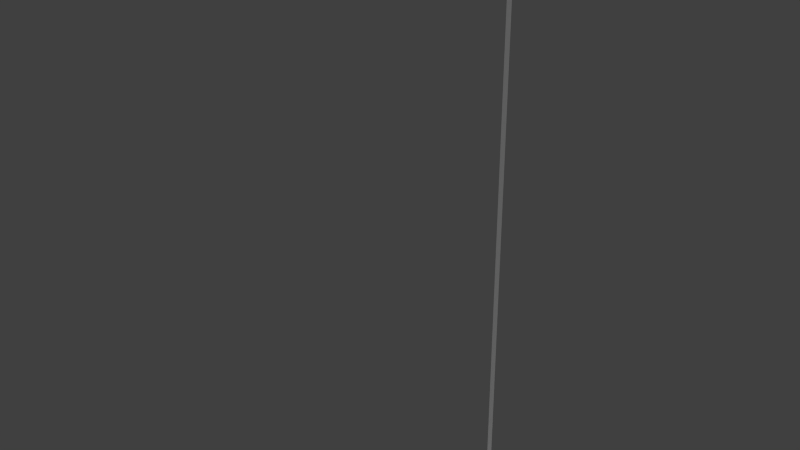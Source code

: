 # Source: VwBeetle.blend  (saved by Blender 2.69.0; exported with 4.5.12 LTS)
import bpy
from mathutils import Matrix  # noqa: F401  (used for matrix-valued properties, if any)

bpy.ops.wm.read_factory_settings(use_empty=True)
scene = bpy.context.scene
scene.name = 'Scene'

# ---- collections
col_collection_1 = bpy.data.collections.new('Collection 1'); scene.collection.children.link(col_collection_1)

# ---- materials (node trees are filled in below, after node groups)
mat_material_001 = bpy.data.materials.new('Material.001')
mat_material_001.alpha_threshold = 0.0
mat_material_001.use_transparent_shadow = False
mat_material_001.roughness = 0.5
mat_material_001.specular_intensity = 0.0
mat_material_001.line_color = (0.0, 0.0, 0.0, 1.0)

# ---- material node trees

# ---- world
world_world = bpy.data.worlds.new('World'); scene.world = world_world
world_world.color = (0.05088, 0.05088, 0.05088)
world_world.use_sun_shadow = False
world_world.sun_shadow_jitter_overblur = 0.0
world_world.cycles.sampling_method = 'MANUAL'
world_world.cycles.sample_map_resolution = 256

# ---- cameras
cam_camera = bpy.data.cameras.new('Camera')
cam_camera.clip_end = 100.0
cam_camera.lens = 35.0
cam_camera.sensor_width = 32.0
cam_camera.sensor_height = 18.0
cam_camera.ortho_scale = 7.314
cam_camera.dof.focus_distance = 0.0
cam_camera.dof.aperture_fstop = 128.0

# ---- lights
light_lamp = bpy.data.lights.new('Lamp', 'SUN')
light_lamp.transmission_factor = 0.0
light_lamp.cutoff_distance = 30.0
light_lamp.angle = 0.1993
light_lamp.energy = 1.0
light_lamp.shadow_buffer_clip_start = 1.001
light_lamp.shadow_soft_size = 0.1
light_lamp.shadow_cascade_max_distance = 1000.0
light_lamp.cycles.use_multiple_importance_sampling = False

# ---- meshes
me_cube_001 = bpy.data.meshes.new('Cube.001')
me_cube_001.from_pydata([(1.657, -0.9811, -2.341), (1.657, -3.928, -1.186), (1.686, -0.7691, -1.985), (1.657, -3.821, -0.8023), (1.725, -0.5672, -2.503), (1.725, -0.345, -2.164), (1.741, -4.145, -1.056), (1.741, -4.053, -0.7111), (1.729, -0.5907, -2.068), (1.729, -0.7353, -2.437), (1.787, -4.044, -1.14), (1.787, -3.937, -0.7567), (1.657, -3.865, -0.1033), (1.741, -4.103, -0.1792), (1.787, -3.984, -0.1412), (1.568, -4.342, 0.6246), (1.741, -4.507, 0.1763), (1.787, -4.419, 0.3458), (1.584, -5.158, 0.7163), (1.741, -5.103, 0.2443), (1.787, -5.122, 0.4416), (1.457, -5.642, 0.3688), (1.629, -5.938, -0.06088), (1.578, -5.835, 0.07248), (1.589, -0.1572, -1.432), (1.802, -0.01306, -1.87), (1.815, -0.1085, -1.651), (1.457, 0.5771, -1.469), (1.81, 0.4776, -1.843), (1.831, 0.5386, -1.653), (1.343, 1.085, -1.72), (1.75, 0.8137, -2.023), (1.716, 0.9424, -1.895), (1.16, 1.354, -2.126), (1.577, 1.072, -2.473), (1.54, 1.171, -2.266), (0.8289, 1.418, -3.1), (1.3, 1.148, -2.922), (1.214, 1.334, -3.044), (1.657, -1.381, -1.758), (1.657, -1.538, -2.122), (1.547, -0.4809, -1.219), (1.648, -3.31, -0.1846), (1.648, -1.117, -1.086), (1.261, -0.4729, -0.6959), (1.542, -2.642, 0.1539), (1.395, -0.6772, -0.6159), (1.227, -0.5029, -0.4656), (1.328, -0.6472, -0.4091), (1.063, -0.5605, 0.2742), (1.201, -0.7463, 0.2482), (0.7048, 1.569, -2.261), (0.4977, 1.626, -3.131), (1.019, 0.7162, -1.346), (0.8638, 1.223, -1.684), (0.5305, 0.729, -1.174), (0.487, 1.272, -1.559), (0.3845, 1.589, -2.183), (0.3026, 1.682, -3.171), (1.317, -0.06312, -1.19), (1.399, -0.281, -1.1), (1.08, 0.02734, -0.9737), (1.212, -0.3017, -0.7921), (0.5887, 0.07647, -0.8402), (0.577, -0.2576, -0.6796), (1.093, -1.372, 0.8207), (1.256, -1.442, 0.686), (1.091, -1.917, 1.041), (1.254, -2.014, 0.8974), (1.093, -2.356, 1.218), (1.256, -2.295, 1.02), (1.078, -3.158, 1.376), (1.311, -3.179, 1.195), (1.105, -3.882, 1.458), (1.375, -3.759, 1.17), (0.5068, -0.4966, 0.4372), (0.4909, -1.321, 0.951), (0.4867, -1.865, 1.173), (0.4883, -2.375, 1.35), (0.5046, -3.102, 1.518), (0.5319, -3.832, 1.623), (1.648, -3.718, 0.09096), (1.542, -3.957, 0.6487), (1.182, -4.979, 1.014), (1.032, 1.183, -1.798), (0.8711, 1.453, -2.206), (1.174, 0.6784, -1.537), (0.6255, 1.521, -3.068), (1.186, -4.655, 1.133), (1.426, -3.98, 1.068), (0.5771, -5.045, 1.169), (0.6098, -4.721, 1.288), (1.17, -5.781, 0.6985), (1.171, -6.425, -0.07129), (1.171, -6.335, 0.1289), (0.7235, -6.448, 0.1442), (0.6395, -5.849, 0.7545), (0.7235, -6.562, -0.04031), (1.657, -2.317, -1.391), (1.657, -2.448, -1.766), (1.648, -2.23, -0.628), (1.551, -2.326, 0.03041), (1.448, -2.431, 0.4816), (1.441, -2.259, 0.4141), (1.368, -1.533, 0.6633), (1.368, -1.593, 0.6633), (1.276, -1.563, 0.7053), (1.368, -2.67, 1.059), (1.368, -2.613, 1.037), (1.276, -2.633, 1.083), (-0.0007483, -2.083, 2.444), (-0.0007483, -1.886, 2.673), (-0.0007483, -1.954, 2.673), (-0.0007483, -1.757, 2.444), (0.03126, -2.028, 2.484), (-0.03276, -2.028, 2.484), (-0.03276, -1.812, 2.484), (0.03126, -1.812, 2.484), (0.03126, -1.92, 2.679), (-0.03276, -1.92, 2.679), (-0.0007483, -1.954, 8.426), (-0.0007483, -1.886, 8.426), (0.03126, -1.92, 8.433), (-0.03276, -1.92, 8.433), (-1.657, -0.9811, -2.341), (-1.657, -3.928, -1.186), (-1.686, -0.7691, -1.985), (-1.657, -3.821, -0.8023), (-1.725, -0.5672, -2.503), (-1.725, -0.345, -2.164), (-1.741, -4.145, -1.056), (-1.741, -4.053, -0.7111), (-1.729, -0.5907, -2.068), (-1.729, -0.7353, -2.437), (-1.787, -4.044, -1.14), (-1.787, -3.937, -0.7567), (-1.657, -3.865, -0.1033), (-1.741, -4.103, -0.1792), (-1.787, -3.984, -0.1412), (-1.568, -4.342, 0.6246), (-1.741, -4.507, 0.1763), (-1.787, -4.419, 0.3458), (-1.584, -5.158, 0.7163), (-1.741, -5.103, 0.2443), (-1.787, -5.122, 0.4416), (-1.457, -5.642, 0.3688), (-1.629, -5.938, -0.06088), (-1.578, -5.835, 0.07248), (-1.589, -0.1572, -1.432), (-1.802, -0.01306, -1.87), (-1.815, -0.1085, -1.651), (-1.457, 0.5771, -1.469), (-1.81, 0.4776, -1.843), (-1.831, 0.5386, -1.653), (-1.343, 1.085, -1.72), (-1.75, 0.8137, -2.023), (-1.716, 0.9424, -1.895), (-1.16, 1.354, -2.126), (-1.577, 1.072, -2.473), (-1.54, 1.171, -2.266), (-0.8289, 1.418, -3.1), (-1.3, 1.148, -2.922), (-1.214, 1.334, -3.044), (-1.657, -1.381, -1.758), (-1.657, -1.538, -2.122), (-1.547, -0.4809, -1.219), (-1.648, -3.31, -0.1846), (-1.648, -1.117, -1.086), (-1.261, -0.4729, -0.6959), (-1.542, -2.642, 0.1539), (-1.395, -0.6772, -0.6159), (-1.227, -0.5029, -0.4656), (-1.328, -0.6472, -0.4091), (-1.063, -0.5605, 0.2742), (-1.201, -0.7463, 0.2482), (-0.7048, 1.569, -2.261), (-0.4977, 1.626, -3.131), (-1.019, 0.7162, -1.346), (-0.8638, 1.223, -1.684), (-0.5305, 0.729, -1.174), (-0.487, 1.272, -1.559), (0.0, 0.7288, -1.155), (0.0, 1.266, -1.541), (0.0, 1.63, -2.148), (0.0, 1.709, -3.188), (-0.3845, 1.589, -2.183), (-0.3026, 1.682, -3.171), (-1.317, -0.06312, -1.19), (-1.399, -0.281, -1.1), (-1.08, 0.02734, -0.9737), (-1.212, -0.3017, -0.7921), (-0.5887, 0.07647, -0.8402), (-0.577, -0.2576, -0.6796), (0.0, 0.1053, -0.8029), (0.0, -0.2338, -0.6539), (-1.093, -1.372, 0.8207), (-1.256, -1.442, 0.686), (-1.091, -1.917, 1.041), (-1.254, -2.014, 0.8974), (-1.093, -2.356, 1.218), (-1.256, -2.295, 1.02), (-1.078, -3.158, 1.376), (-1.311, -3.179, 1.195), (-1.105, -3.882, 1.458), (-1.375, -3.759, 1.17), (-0.5068, -0.4966, 0.4372), (-0.4909, -1.321, 0.951), (-0.4867, -1.865, 1.173), (-0.4883, -2.375, 1.35), (-0.5046, -3.102, 1.518), (-0.5319, -3.832, 1.623), (0.0, -0.4966, 0.4372), (0.0, -1.321, 0.951), (0.0, -1.865, 1.173), (0.0, -2.375, 1.35), (0.0, -3.102, 1.518), (0.0, -3.832, 1.623), (-1.648, -3.718, 0.09096), (-1.542, -3.957, 0.6487), (0.0, -5.154, 1.214), (-1.182, -4.979, 1.014), (-1.032, 1.183, -1.798), (-0.8711, 1.453, -2.206), (-1.174, 0.6784, -1.537), (-0.6255, 1.521, -3.068), (-1.186, -4.655, 1.133), (-1.426, -3.98, 1.068), (0.0, -4.829, 1.333), (-0.5771, -5.045, 1.169), (-0.6098, -4.721, 1.288), (-1.17, -5.781, 0.6985), (-1.171, -6.425, -0.07129), (-1.171, -6.335, 0.1289), (0.0, -5.906, 0.8059), (0.0, -6.678, -0.01809), (0.0, -6.538, 0.1509), (-0.7235, -6.448, 0.1442), (-0.6395, -5.849, 0.7545), (-0.7235, -6.562, -0.04031), (-1.657, -2.317, -1.391), (-1.657, -2.448, -1.766), (-1.648, -2.23, -0.628), (-1.551, -2.326, 0.03041), (-1.448, -2.431, 0.4816), (-1.441, -2.259, 0.4141), (-1.368, -1.593, 0.6633), (-1.368, -1.533, 0.6633), (0.0, -1.914, 2.601), (-1.276, -1.563, 0.7053), (0.0, -1.853, 2.601), (0.0, -1.883, 2.492), (-1.368, -2.613, 1.037), (-1.368, -2.67, 1.059), (0.0, -1.912, 2.601), (-1.276, -2.633, 1.083), (0.0, -1.973, 2.601), (0.0, -1.942, 2.493)], [], [(98, 3, 1, 99), (8, 9, 4, 5), (10, 11, 7, 6), (2, 0, 9, 8), (1, 3, 11, 10), (11, 3, 12, 14), (7, 11, 14, 13), (14, 12, 15, 17), (13, 14, 17, 16), (17, 15, 18, 20), (16, 17, 20, 19), (20, 18, 21, 23), (19, 20, 23, 22), (8, 5, 25, 26), (2, 8, 26, 24), (26, 25, 28, 29), (24, 26, 29, 27), (29, 28, 31, 32), (27, 29, 32, 30), (32, 31, 34, 35), (30, 32, 35, 33), (35, 34, 37, 38), (33, 35, 38, 36), (2, 39, 40, 0), (39, 2, 41, 43), (98, 39, 43, 100), (43, 41, 44, 46), (100, 43, 46, 101), (46, 44, 47, 48), (48, 47, 49, 50), (2, 24, 41), (27, 30, 84, 86), (53, 54, 56, 55), (55, 56, 182, 181), (57, 58, 184, 183), (51, 52, 58, 57), (51, 57, 56, 54), (182, 56, 57, 183), (41, 24, 59, 60), (60, 59, 61, 62), (62, 61, 63, 64), (64, 63, 193, 194), (55, 63, 61, 53), (181, 193, 63, 55), (41, 60, 62, 44), (50, 49, 65, 66), (66, 65, 67, 68), (68, 67, 69, 70), (70, 69, 71, 72), (72, 71, 73, 74), (73, 71, 79, 80), (71, 69, 78, 79), (69, 67, 77, 78), (67, 65, 76, 77), (65, 49, 75, 76), (80, 79, 215, 216), (79, 78, 214, 215), (78, 77, 213, 214), (77, 76, 212, 213), (76, 75, 211, 212), (42, 45, 82, 81), (12, 81, 82, 15), (3, 42, 81, 12), (15, 88, 83, 18), (86, 84, 54, 53), (84, 85, 51, 54), (74, 73, 88, 89), (15, 82, 89, 88), (90, 91, 227, 219), (83, 88, 91, 90), (23, 21, 92, 94), (22, 23, 94, 93), (95, 96, 233, 235), (97, 95, 235, 234), (21, 18, 83, 92), (94, 92, 96, 95), (93, 94, 95, 97), (83, 90, 96, 92), (219, 233, 96, 90), (33, 36, 87, 85), (30, 33, 85, 84), (85, 87, 52, 51), (39, 98, 99, 40), (3, 98, 100, 42), (42, 100, 101, 45), (45, 101, 103, 102), (70, 102, 103, 68), (61, 59, 86, 53), (24, 27, 86, 59), (108, 107, 255, 253), (251, 252, 107, 108), (109, 108, 253, 256), (106, 105, 247, 250), (245, 246, 104, 105), (105, 104, 249, 247), (248, 106, 104, 246), (104, 106, 250, 249), (106, 248, 245, 105), (254, 109, 107, 252), (107, 109, 256, 255), (109, 254, 251, 108), (118, 111, 121, 122), (112, 118, 122, 120), (116, 117, 118, 119), (117, 114, 110, 113), (111, 119, 123, 121), (117, 116, 115, 114), (115, 110, 112, 119), (115, 116, 113, 110), (117, 113, 111, 118), (114, 115, 119, 118), (110, 114, 118, 112), (113, 116, 119, 111), (119, 112, 120, 123), (239, 240, 125, 127), (132, 129, 128, 133), (134, 130, 131, 135), (126, 132, 133, 124), (125, 134, 135, 127), (135, 138, 136, 127), (131, 137, 138, 135), (138, 141, 139, 136), (137, 140, 141, 138), (141, 144, 142, 139), (140, 143, 144, 141), (144, 147, 145, 142), (143, 146, 147, 144), (132, 150, 149, 129), (126, 148, 150, 132), (150, 153, 152, 149), (148, 151, 153, 150), (153, 156, 155, 152), (151, 154, 156, 153), (156, 159, 158, 155), (154, 157, 159, 156), (159, 162, 161, 158), (157, 160, 162, 159), (126, 124, 164, 163), (163, 167, 165, 126), (239, 241, 167, 163), (167, 170, 168, 165), (241, 242, 170, 167), (170, 172, 171, 168), (172, 174, 173, 171), (126, 165, 148), (151, 223, 221, 154), (177, 179, 180, 178), (179, 181, 182, 180), (185, 183, 184, 186), (175, 185, 186, 176), (175, 178, 180, 185), (182, 183, 185, 180), (165, 188, 187, 148), (188, 190, 189, 187), (190, 192, 191, 189), (192, 194, 193, 191), (179, 177, 189, 191), (181, 179, 191, 193), (165, 168, 190, 188), (174, 196, 195, 173), (196, 198, 197, 195), (198, 200, 199, 197), (200, 202, 201, 199), (202, 204, 203, 201), (203, 210, 209, 201), (201, 209, 208, 199), (199, 208, 207, 197), (197, 207, 206, 195), (195, 206, 205, 173), (210, 216, 215, 209), (209, 215, 214, 208), (208, 214, 213, 207), (207, 213, 212, 206), (206, 212, 211, 205), (166, 217, 218, 169), (136, 139, 218, 217), (127, 136, 217, 166), (139, 142, 220, 225), (223, 177, 178, 221), (221, 178, 175, 222), (204, 226, 225, 203), (139, 225, 226, 218), (228, 219, 227, 229), (220, 228, 229, 225), (147, 232, 230, 145), (146, 231, 232, 147), (236, 235, 233, 237), (238, 234, 235, 236), (145, 230, 220, 142), (232, 236, 237, 230), (231, 238, 236, 232), (220, 230, 237, 228), (219, 228, 237, 233), (157, 222, 224, 160), (154, 221, 222, 157), (222, 175, 176, 224), (163, 164, 240, 239), (127, 166, 241, 239), (166, 169, 242, 241), (169, 243, 244, 242), (200, 198, 244, 243), (189, 177, 223, 187), (148, 187, 223, 151), (248, 250, 247, 245), (251, 253, 255, 252), (252, 255, 256, 254), (254, 256, 253, 251), (245, 247, 249, 246), (246, 249, 250, 248)])
me_cube_001.polygons.foreach_set('use_smooth', [1, 1, 1, 1, 1, 1, 1, 1, 1, 1, 1, 1, 1, 1, 1, 1, 1, 1, 1, 1, 1, 1, 1, 1, 1, 1, 1, 1, 1, 1, 1, 1, 1, 1, 1, 1, 1, 1, 1, 1, 1, 1, 1, 1, 1, 1, 1, 1, 1, 1, 1, 1, 1, 1, 1, 1, 1, 1, 1, 1, 1, 1, 1, 1, 1, 1, 1, 1, 1, 1, 1, 1, 1, 1, 1, 1, 1, 1, 1, 1, 1, 1, 1, 1, 1, 1, 1, 1, 1, 0, 0, 0, 0, 0, 0, 0, 0, 0, 0, 0, 0, 0, 0, 0, 0, 0, 0, 0, 0, 0, 0, 0, 0, 0, 1, 1, 1, 1, 1, 1, 1, 1, 1, 1, 1, 1, 1, 1, 1, 1, 1, 1, 1, 1, 1, 1, 1, 1, 1, 1, 1, 1, 1, 1, 1, 1, 1, 1, 1, 1, 1, 1, 1, 1, 1, 1, 1, 1, 1, 1, 1, 1, 1, 1, 1, 1, 1, 1, 1, 1, 1, 1, 1, 1, 1, 1, 1, 1, 1, 1, 1, 1, 1, 1, 1, 1, 1, 1, 1, 1, 1, 1, 1, 1, 1, 1, 1, 1, 1, 1, 1, 1, 1, 0, 0, 0, 0, 0, 0])
_uv = me_cube_001.uv_layers.new(name='UVMap')
_uv.uv.foreach_set('vector', [0.5186, 0.05208, 0.3664, 0.05963, 0.3694, 0.02204, 0.518, 0.01495, 0.6958, 0.04018, 0.6911, 0.002244, 0.7083, 6.242e-05, 0.7211, 0.03653, 0.3527, 0.02172, 0.3494, 0.05887, 0.3368, 0.05905, 0.3401, 0.02569, 0.6762, 0.04401, 0.6654, 0.005143, 0.6911, 0.002244, 0.6958, 0.04018, 0.3694, 0.02204, 0.3664, 0.05963, 0.3494, 0.05887, 0.3527, 0.02172, 0.3494, 0.05887, 0.3664, 0.05963, 0.3415, 0.1228, 0.3269, 0.1123, 0.3368, 0.05905, 0.3494, 0.05887, 0.3269, 0.1123, 0.3166, 0.1054, 0.3269, 0.1123, 0.3415, 0.1228, 0.2798, 0.1807, 0.2768, 0.1468, 0.3166, 0.1054, 0.3269, 0.1123, 0.2768, 0.1468, 0.2716, 0.1291, 0.2768, 0.1468, 0.2798, 0.1807, 0.2071, 0.1725, 0.2151, 0.1451, 0.2716, 0.1291, 0.2768, 0.1468, 0.2151, 0.1451, 0.2173, 0.128, 0.2151, 0.1451, 0.2071, 0.1725, 0.1632, 0.1463, 0.1495, 0.115, 0.2173, 0.128, 0.2151, 0.1451, 0.1495, 0.115, 0.1411, 0.1012, 0.6958, 0.04018, 0.7211, 0.03653, 0.7454, 0.07138, 0.7317, 0.08834, 0.6762, 0.04401, 0.6958, 0.04018, 0.7317, 0.08834, 0.7163, 0.1154, 0.7317, 0.08834, 0.7454, 0.07138, 0.7851, 0.0884, 0.7824, 0.1039, 0.7163, 0.1154, 0.7317, 0.08834, 0.7824, 0.1039, 0.7802, 0.1366, 0.7824, 0.1039, 0.7851, 0.0884, 0.8183, 0.09213, 0.819, 0.1079, 0.7802, 0.1366, 0.7824, 0.1039, 0.819, 0.1079, 0.8255, 0.1406, 0.819, 0.1079, 0.8183, 0.09213, 0.8657, 0.08871, 0.8566, 0.106, 0.8255, 0.1406, 0.819, 0.1079, 0.8566, 0.106, 0.8669, 0.1415, 0.8566, 0.106, 0.8657, 0.08871, 0.9118, 0.08252, 0.9295, 0.09373, 0.8669, 0.1415, 0.8566, 0.106, 0.9295, 0.09373, 0.9526, 0.1205, 0.6762, 0.04401, 0.613, 0.04713, 0.6091, 0.009745, 0.6654, 0.005143, 0.613, 0.04713, 0.6762, 0.04401, 0.6793, 0.1259, 0.6165, 0.1156, 0.5186, 0.05208, 0.613, 0.04713, 0.6165, 0.1156, 0.5038, 0.1221, 0.6165, 0.1156, 0.6793, 0.1259, 0.6647, 0.1808, 0.6412, 0.1757, 0.5038, 0.1221, 0.6165, 0.1156, 0.6412, 0.1757, 0.4765, 0.1773, 0.6412, 0.1757, 0.6647, 0.1808, 0.6535, 0.1993, 0.6368, 0.1958, 0.6368, 0.1958, 0.6535, 0.1993, 0.6226, 0.2632, 0.6055, 0.2497, 0.6762, 0.04401, 0.7163, 0.1154, 0.6793, 0.1259, 0.7802, 0.1366, 0.8255, 0.1406, 0.8415, 0.1628, 0.7925, 0.1591, 0.7894, 0.1799, 0.8417, 0.1801, 0.8473, 0.2134, 0.7916, 0.2239, 0.7916, 0.2239, 0.8473, 0.2134, 0.8596, 0.254, 0.8018, 0.2701, 0.9061, 0.199, 0.9852, 0.1623, 0.9999, 0.185, 0.919, 0.2306, 0.8993, 0.1716, 0.9729, 0.1487, 0.9852, 0.1623, 0.9061, 0.199, 0.8993, 0.1716, 0.9061, 0.199, 0.8473, 0.2134, 0.8417, 0.1801, 0.8596, 0.254, 0.8473, 0.2134, 0.9061, 0.199, 0.919, 0.2306, 0.6793, 0.1259, 0.7163, 0.1154, 0.718, 0.1524, 0.6943, 0.1482, 0.6943, 0.1482, 0.718, 0.1524, 0.72, 0.1841, 0.6833, 0.1804, 0.6833, 0.1804, 0.72, 0.1841, 0.7271, 0.2308, 0.6943, 0.2381, 0.6943, 0.2381, 0.7271, 0.2308, 0.7382, 0.2833, 0.7051, 0.2896, 0.7916, 0.2239, 0.7271, 0.2308, 0.72, 0.1841, 0.7894, 0.1799, 0.8018, 0.2701, 0.7382, 0.2833, 0.7271, 0.2308, 0.7916, 0.2239, 0.6793, 0.1259, 0.6943, 0.1482, 0.6833, 0.1804, 0.6647, 0.1808, 0.6055, 0.2497, 0.6226, 0.2632, 0.5361, 0.2816, 0.5331, 0.2622, 0.5331, 0.2622, 0.5361, 0.2816, 0.4845, 0.2859, 0.4797, 0.2651, 0.4797, 0.2651, 0.4845, 0.2859, 0.4428, 0.2889, 0.4525, 0.2677, 0.4525, 0.2677, 0.4428, 0.2889, 0.3698, 0.2874, 0.3725, 0.2606, 0.3725, 0.2606, 0.3698, 0.2874, 0.3024, 0.2786, 0.3217, 0.245, 0.3024, 0.2786, 0.3698, 0.2874, 0.3703, 0.342, 0.3007, 0.3358, 0.3698, 0.2874, 0.4428, 0.2889, 0.439, 0.3441, 0.3703, 0.342, 0.4428, 0.2889, 0.4845, 0.2859, 0.4886, 0.3418, 0.439, 0.3441, 0.4845, 0.2859, 0.5361, 0.2816, 0.542, 0.3362, 0.4886, 0.3418, 0.5361, 0.2816, 0.6226, 0.2632, 0.6312, 0.3185, 0.542, 0.3362, 0.3007, 0.3358, 0.3703, 0.342, 0.3692, 0.3898, 0.2984, 0.3869, 0.3703, 0.342, 0.439, 0.3441, 0.4404, 0.3898, 0.3692, 0.3898, 0.439, 0.3441, 0.4886, 0.3418, 0.4919, 0.387, 0.4404, 0.3898, 0.4886, 0.3418, 0.542, 0.3362, 0.5477, 0.3817, 0.4919, 0.387, 0.542, 0.3362, 0.6312, 0.3185, 0.6396, 0.3665, 0.5477, 0.3817, 0.3947, 0.1303, 0.4453, 0.1795, 0.3148, 0.1913, 0.3504, 0.1449, 0.3415, 0.1228, 0.3504, 0.1449, 0.3148, 0.1913, 0.2798, 0.1807, 0.3664, 0.05963, 0.3947, 0.1303, 0.3504, 0.1449, 0.3415, 0.1228, 0.2798, 0.1807, 0.2369, 0.2332, 0.209, 0.2184, 0.2071, 0.1725, 0.7925, 0.1591, 0.8415, 0.1628, 0.8417, 0.1801, 0.7894, 0.1799, 0.8415, 0.1628, 0.8858, 0.1599, 0.8993, 0.1716, 0.8417, 0.1801, 0.3217, 0.245, 0.3024, 0.2786, 0.2369, 0.2332, 0.3039, 0.2305, 0.2798, 0.1807, 0.3148, 0.1913, 0.3039, 0.2305, 0.2369, 0.2332, 0.1786, 0.267, 0.2076, 0.2814, 0.1694, 0.3254, 0.1423, 0.3076, 0.209, 0.2184, 0.2369, 0.2332, 0.2076, 0.2814, 0.1786, 0.267, 0.1495, 0.115, 0.1632, 0.1463, 0.1452, 0.1806, 0.09523, 0.1352, 0.1411, 0.1012, 0.1495, 0.115, 0.09523, 0.1352, 0.08284, 0.1198, 0.06308, 0.1602, 0.1148, 0.216, 0.07789, 0.2607, 0.01483, 0.2057, 0.04914, 0.1463, 0.06308, 0.1602, 0.01483, 0.2057, 6.242e-05, 0.1921, 0.1632, 0.1463, 0.2071, 0.1725, 0.209, 0.2184, 0.1452, 0.1806, 0.09523, 0.1352, 0.1452, 0.1806, 0.1148, 0.216, 0.06308, 0.1602, 0.08284, 0.1198, 0.09523, 0.1352, 0.06308, 0.1602, 0.04914, 0.1463, 0.209, 0.2184, 0.1786, 0.267, 0.1148, 0.216, 0.1452, 0.1806, 0.1423, 0.3076, 0.07789, 0.2607, 0.1148, 0.216, 0.1786, 0.267, 0.8669, 0.1415, 0.9526, 0.1205, 0.9606, 0.1387, 0.8858, 0.1599, 0.8255, 0.1406, 0.8669, 0.1415, 0.8858, 0.1599, 0.8415, 0.1628, 0.8858, 0.1599, 0.9606, 0.1387, 0.9729, 0.1487, 0.8993, 0.1716, 0.613, 0.04713, 0.5186, 0.05208, 0.518, 0.01495, 0.6091, 0.009745, 0.3664, 0.05963, 0.5186, 0.05208, 0.5038, 0.1221, 0.3947, 0.1303, 0.3947, 0.1303, 0.5038, 0.1221, 0.4765, 0.1773, 0.4453, 0.1795, 0.4453, 0.1795, 0.4765, 0.1773, 0.4716, 0.2139, 0.4549, 0.2149, 0.4525, 0.2677, 0.4549, 0.2149, 0.4716, 0.2139, 0.4797, 0.2651, 0.72, 0.1841, 0.718, 0.1524, 0.7925, 0.1591, 0.7894, 0.1799, 0.7163, 0.1154, 0.7802, 0.1366, 0.7925, 0.1591, 0.718, 0.1524, 0.4727, 0.5003, 0.4789, 0.4999, 0.4814, 0.7695, 0.4756, 0.772, 0.4691, 0.8244, 0.463, 0.8244, 0.463, 0.4876, 0.4691, 0.4876, 0.4665, 0.5106, 0.4727, 0.5003, 0.4756, 0.772, 0.4683, 0.7613, 0.4741, 0.5123, 0.4806, 0.5021, 0.4822, 0.7986, 0.4756, 0.7872, 0.4779, 0.8256, 0.4718, 0.8256, 0.4718, 0.4867, 0.4779, 0.4867, 0.4626, 0.5021, 0.4687, 0.5011, 0.468, 0.7976, 0.4619, 0.7986, 0.4665, 0.8143, 0.4666, 0.498, 0.4718, 0.4867, 0.4718, 0.8256, 0.4687, 0.5011, 0.4741, 0.5123, 0.4756, 0.7872, 0.468, 0.7976, 0.4666, 0.498, 0.4665, 0.8143, 0.4613, 0.8256, 0.4613, 0.4867, 0.4741, 0.8131, 0.4741, 0.4989, 0.4788, 0.4871, 0.4788, 0.8244, 0.4612, 0.4999, 0.4665, 0.5106, 0.4683, 0.7613, 0.4591, 0.7695, 0.4741, 0.4989, 0.4741, 0.8131, 0.4691, 0.8244, 0.4691, 0.4876, 0.4679, 0.4779, 0.473, 0.477, 0.473, 0.8775, 0.4679, 0.8785, 0.4628, 0.4774, 0.4679, 0.4779, 0.4679, 0.8785, 0.4628, 0.878, 0.4527, 0.5836, 0.4591, 0.5836, 0.4591, 0.6112, 0.4527, 0.6112, 0.4782, 0.613, 0.4782, 0.6396, 0.473, 0.6465, 0.473, 0.6061, 0.473, 0.477, 0.4781, 0.4775, 0.4781, 0.878, 0.473, 0.8775, 0.4782, 0.613, 0.4846, 0.613, 0.4846, 0.6396, 0.4782, 0.6396, 0.4678, 0.6388, 0.4635, 0.6465, 0.4633, 0.614, 0.4675, 0.6112, 0.4679, 0.6396, 0.4679, 0.613, 0.473, 0.6061, 0.473, 0.6465, 0.4591, 0.5836, 0.4635, 0.5759, 0.4633, 0.6085, 0.4591, 0.6112, 0.4591, 0.6388, 0.4527, 0.6388, 0.4527, 0.6112, 0.4591, 0.6112, 0.4635, 0.6465, 0.4591, 0.6388, 0.4591, 0.6112, 0.4633, 0.614, 0.4635, 0.5759, 0.4678, 0.5837, 0.4675, 0.6113, 0.4633, 0.6085, 0.4576, 0.4784, 0.4628, 0.4774, 0.4628, 0.878, 0.4576, 0.879, 0.5186, 0.05208, 0.518, 0.01495, 0.3694, 0.02204, 0.3664, 0.05963, 0.6958, 0.04018, 0.7211, 0.03653, 0.7083, 6.242e-05, 0.6911, 0.002244, 0.3527, 0.02172, 0.3401, 0.02569, 0.3368, 0.05905, 0.3494, 0.05887, 0.6762, 0.04401, 0.6958, 0.04018, 0.6911, 0.002244, 0.6654, 0.005143, 0.3694, 0.02204, 0.3527, 0.02172, 0.3494, 0.05887, 0.3664, 0.05963, 0.3494, 0.05887, 0.3269, 0.1123, 0.3415, 0.1228, 0.3664, 0.05963, 0.3368, 0.05905, 0.3166, 0.1054, 0.3269, 0.1123, 0.3494, 0.05887, 0.3269, 0.1123, 0.2768, 0.1468, 0.2798, 0.1807, 0.3415, 0.1228, 0.3166, 0.1054, 0.2716, 0.1291, 0.2768, 0.1468, 0.3269, 0.1123, 0.2768, 0.1468, 0.2151, 0.1451, 0.2071, 0.1725, 0.2798, 0.1807, 0.2716, 0.1291, 0.2173, 0.128, 0.2151, 0.1451, 0.2768, 0.1468, 0.2151, 0.1451, 0.1495, 0.115, 0.1632, 0.1463, 0.2071, 0.1725, 0.2173, 0.128, 0.1411, 0.1012, 0.1495, 0.115, 0.2151, 0.1451, 0.6958, 0.04018, 0.7317, 0.08834, 0.7454, 0.07138, 0.7211, 0.03653, 0.6762, 0.04401, 0.7163, 0.1154, 0.7317, 0.08834, 0.6958, 0.04018, 0.7317, 0.08834, 0.7824, 0.1039, 0.7851, 0.0884, 0.7454, 0.07138, 0.7163, 0.1154, 0.7802, 0.1366, 0.7824, 0.1039, 0.7317, 0.08834, 0.7824, 0.1039, 0.819, 0.1079, 0.8183, 0.09213, 0.7851, 0.0884, 0.7802, 0.1366, 0.8255, 0.1406, 0.819, 0.1079, 0.7824, 0.1039, 0.819, 0.1079, 0.8566, 0.106, 0.8657, 0.08871, 0.8183, 0.09213, 0.8255, 0.1406, 0.8669, 0.1415, 0.8566, 0.106, 0.819, 0.1079, 0.8566, 0.106, 0.9295, 0.09373, 0.9118, 0.08252, 0.8657, 0.08871, 0.8669, 0.1415, 0.9526, 0.1205, 0.9295, 0.09373, 0.8566, 0.106, 0.6762, 0.04401, 0.6654, 0.005143, 0.6091, 0.009745, 0.613, 0.04713, 0.613, 0.04713, 0.6165, 0.1156, 0.6793, 0.1259, 0.6762, 0.04401, 0.5186, 0.05208, 0.5038, 0.1221, 0.6165, 0.1156, 0.613, 0.04713, 0.6165, 0.1156, 0.6412, 0.1757, 0.6647, 0.1808, 0.6793, 0.1259, 0.5038, 0.1221, 0.4765, 0.1773, 0.6412, 0.1757, 0.6165, 0.1156, 0.6412, 0.1757, 0.6368, 0.1958, 0.6535, 0.1993, 0.6647, 0.1808, 0.6368, 0.1958, 0.6055, 0.2497, 0.6226, 0.2632, 0.6535, 0.1993, 0.6762, 0.04401, 0.6793, 0.1259, 0.7163, 0.1154, 0.7802, 0.1366, 0.7925, 0.1591, 0.8415, 0.1628, 0.8255, 0.1406, 0.7894, 0.1799, 0.7916, 0.2239, 0.8473, 0.2134, 0.8417, 0.1801, 0.7916, 0.2239, 0.8018, 0.2701, 0.8596, 0.254, 0.8473, 0.2134, 0.9061, 0.199, 0.919, 0.2306, 0.9999, 0.185, 0.9852, 0.1623, 0.8993, 0.1716, 0.9061, 0.199, 0.9852, 0.1623, 0.9729, 0.1487, 0.8993, 0.1716, 0.8417, 0.1801, 0.8473, 0.2134, 0.9061, 0.199, 0.8596, 0.254, 0.919, 0.2306, 0.9061, 0.199, 0.8473, 0.2134, 0.6793, 0.1259, 0.6943, 0.1482, 0.718, 0.1524, 0.7163, 0.1154, 0.6943, 0.1482, 0.6833, 0.1804, 0.72, 0.1841, 0.718, 0.1524, 0.6833, 0.1804, 0.6943, 0.2381, 0.7271, 0.2308, 0.72, 0.1841, 0.6943, 0.2381, 0.7051, 0.2896, 0.7382, 0.2833, 0.7271, 0.2308, 0.7916, 0.2239, 0.7894, 0.1799, 0.72, 0.1841, 0.7271, 0.2308, 0.8018, 0.2701, 0.7916, 0.2239, 0.7271, 0.2308, 0.7382, 0.2833, 0.6793, 0.1259, 0.6647, 0.1808, 0.6833, 0.1804, 0.6943, 0.1482, 0.6055, 0.2497, 0.5331, 0.2622, 0.5361, 0.2816, 0.6226, 0.2632, 0.5331, 0.2622, 0.4797, 0.2651, 0.4845, 0.2859, 0.5361, 0.2816, 0.4797, 0.2651, 0.4525, 0.2677, 0.4428, 0.2889, 0.4845, 0.2859, 0.4525, 0.2677, 0.3725, 0.2606, 0.3698, 0.2874, 0.4428, 0.2889, 0.3725, 0.2606, 0.3217, 0.245, 0.3024, 0.2786, 0.3698, 0.2874, 0.3024, 0.2786, 0.3007, 0.3358, 0.3703, 0.342, 0.3698, 0.2874, 0.3698, 0.2874, 0.3703, 0.342, 0.439, 0.3441, 0.4428, 0.2889, 0.4428, 0.2889, 0.439, 0.3441, 0.4886, 0.3418, 0.4845, 0.2859, 0.4845, 0.2859, 0.4886, 0.3418, 0.542, 0.3362, 0.5361, 0.2816, 0.5361, 0.2816, 0.542, 0.3362, 0.6312, 0.3185, 0.6226, 0.2632, 0.3007, 0.3358, 0.2984, 0.3869, 0.3692, 0.3898, 0.3703, 0.342, 0.3703, 0.342, 0.3692, 0.3898, 0.4404, 0.3898, 0.439, 0.3441, 0.439, 0.3441, 0.4404, 0.3898, 0.4919, 0.387, 0.4886, 0.3418, 0.4886, 0.3418, 0.4919, 0.387, 0.5477, 0.3817, 0.542, 0.3362, 0.542, 0.3362, 0.5477, 0.3817, 0.6396, 0.3665, 0.6312, 0.3185, 0.3947, 0.1303, 0.3504, 0.1449, 0.3148, 0.1913, 0.4453, 0.1795, 0.3415, 0.1228, 0.2798, 0.1807, 0.3148, 0.1913, 0.3504, 0.1449, 0.3664, 0.05963, 0.3415, 0.1228, 0.3504, 0.1449, 0.3947, 0.1303, 0.2798, 0.1807, 0.2071, 0.1725, 0.209, 0.2184, 0.2369, 0.2332, 0.7925, 0.1591, 0.7894, 0.1799, 0.8417, 0.1801, 0.8415, 0.1628, 0.8415, 0.1628, 0.8417, 0.1801, 0.8993, 0.1716, 0.8858, 0.1599, 0.3217, 0.245, 0.3039, 0.2305, 0.2369, 0.2332, 0.3024, 0.2786, 0.2798, 0.1807, 0.2369, 0.2332, 0.3039, 0.2305, 0.3148, 0.1913, 0.1786, 0.267, 0.1423, 0.3076, 0.1694, 0.3254, 0.2076, 0.2814, 0.209, 0.2184, 0.1786, 0.267, 0.2076, 0.2814, 0.2369, 0.2332, 0.1495, 0.115, 0.09523, 0.1352, 0.1452, 0.1806, 0.1632, 0.1463, 0.1411, 0.1012, 0.08284, 0.1198, 0.09523, 0.1352, 0.1495, 0.115, 0.06308, 0.1602, 0.01483, 0.2057, 0.07789, 0.2607, 0.1148, 0.216, 0.04914, 0.1463, 6.242e-05, 0.1921, 0.01483, 0.2057, 0.06308, 0.1602, 0.1632, 0.1463, 0.1452, 0.1806, 0.209, 0.2184, 0.2071, 0.1725, 0.09523, 0.1352, 0.06308, 0.1602, 0.1148, 0.216, 0.1452, 0.1806, 0.08284, 0.1198, 0.04914, 0.1463, 0.06308, 0.1602, 0.09523, 0.1352, 0.209, 0.2184, 0.1452, 0.1806, 0.1148, 0.216, 0.1786, 0.267, 0.1423, 0.3076, 0.1786, 0.267, 0.1148, 0.216, 0.07789, 0.2607, 0.8669, 0.1415, 0.8858, 0.1599, 0.9606, 0.1387, 0.9526, 0.1205, 0.8255, 0.1406, 0.8415, 0.1628, 0.8858, 0.1599, 0.8669, 0.1415, 0.8858, 0.1599, 0.8993, 0.1716, 0.9729, 0.1487, 0.9606, 0.1387, 0.613, 0.04713, 0.6091, 0.009745, 0.518, 0.01495, 0.5186, 0.05208, 0.3664, 0.05963, 0.3947, 0.1303, 0.5038, 0.1221, 0.5186, 0.05208, 0.3947, 0.1303, 0.4453, 0.1795, 0.4765, 0.1773, 0.5038, 0.1221, 0.4453, 0.1795, 0.4549, 0.2149, 0.4716, 0.2139, 0.4765, 0.1773, 0.4525, 0.2677, 0.4797, 0.2651, 0.4716, 0.2139, 0.4549, 0.2149, 0.72, 0.1841, 0.7894, 0.1799, 0.7925, 0.1591, 0.718, 0.1524, 0.7163, 0.1154, 0.718, 0.1524, 0.7925, 0.1591, 0.7802, 0.1366, 0.4687, 0.5135, 0.4671, 0.7885, 0.4605, 0.7998, 0.4621, 0.5033, 0.4684, 0.5237, 0.4655, 0.7954, 0.4597, 0.7929, 0.4622, 0.5233, 0.4799, 0.5233, 0.482, 0.7929, 0.4728, 0.7847, 0.4746, 0.534, 0.4746, 0.534, 0.4728, 0.7847, 0.4655, 0.7954, 0.4684, 0.5237, 0.4801, 0.5033, 0.4808, 0.7998, 0.4747, 0.7988, 0.4741, 0.5023, 0.4741, 0.5023, 0.4747, 0.7988, 0.4671, 0.7885, 0.4687, 0.5135])
me_cube_001.materials.append(mat_material_001)
me_cube_001.use_remesh_preserve_volume = False
me_cube_001.use_remesh_preserve_attributes = False
me_cube_001.use_mirror_vertex_groups = False
me_cube_001.update()

# ---- objects
ob_cube = bpy.data.objects.new('Cube', me_cube_001)
ob_lamp = bpy.data.objects.new('Lamp', light_lamp)
ob_camera = bpy.data.objects.new('Camera', cam_camera)

# ---- transforms, parenting, visibility, modifiers, constraints
ob_cube.location = (2.361, 1.563, -4.491)
ob_cube.lineart.crease_threshold = 0.0
ob_lamp.location = (4.076, 1.005, 5.904)
ob_lamp.rotation_euler = (0.6503, 0.05522, 1.866)
ob_lamp.lock_rotations_4d = False
ob_lamp.empty_display_type = 'ARROWS'
ob_lamp.color = (0.0, 0.0, 0.0, 0.0)
ob_lamp.lineart.crease_threshold = 0.0
ob_camera.location = (7.481, -6.508, 5.344)
ob_camera.rotation_euler = (1.109, 0.01082, 0.8149)
ob_camera.lock_rotations_4d = False
ob_camera.empty_display_type = 'ARROWS'
ob_camera.color = (0.0, 0.0, 0.0, 0.0)
ob_camera.display_type = 'WIRE'
ob_camera.lineart.crease_threshold = 0.0

# ---- collection membership
col_collection_1.objects.link(ob_cube)
col_collection_1.objects.link(ob_lamp)
col_collection_1.objects.link(ob_camera)

# ---- scene / render settings (as saved in the file)
scene.camera = ob_camera
scene.frame_start = 1; scene.frame_end = 250; scene.frame_set(4)
scene.render.engine = 'BLENDER_EEVEE_NEXT'
scene.render.image_settings.compression = 90
scene.render.resolution_percentage = 50
scene.render.dither_intensity = 0.0
scene.cycles.use_denoising = False
scene.cycles.samples = 10
scene.cycles.sampling_pattern = 'TABULATED_SOBOL'
scene.cycles.light_sampling_threshold = 0.0
scene.cycles.use_adaptive_sampling = False
scene.cycles.use_light_tree = False
scene.cycles.blur_glossy = 0.0
scene.cycles.volume_bounces = 1
scene.cycles.pixel_filter_type = 'GAUSSIAN'
scene.cycles.sample_clamp_indirect = 0.0
scene.view_settings.view_transform = 'Standard'
bpy.context.view_layer.update()
